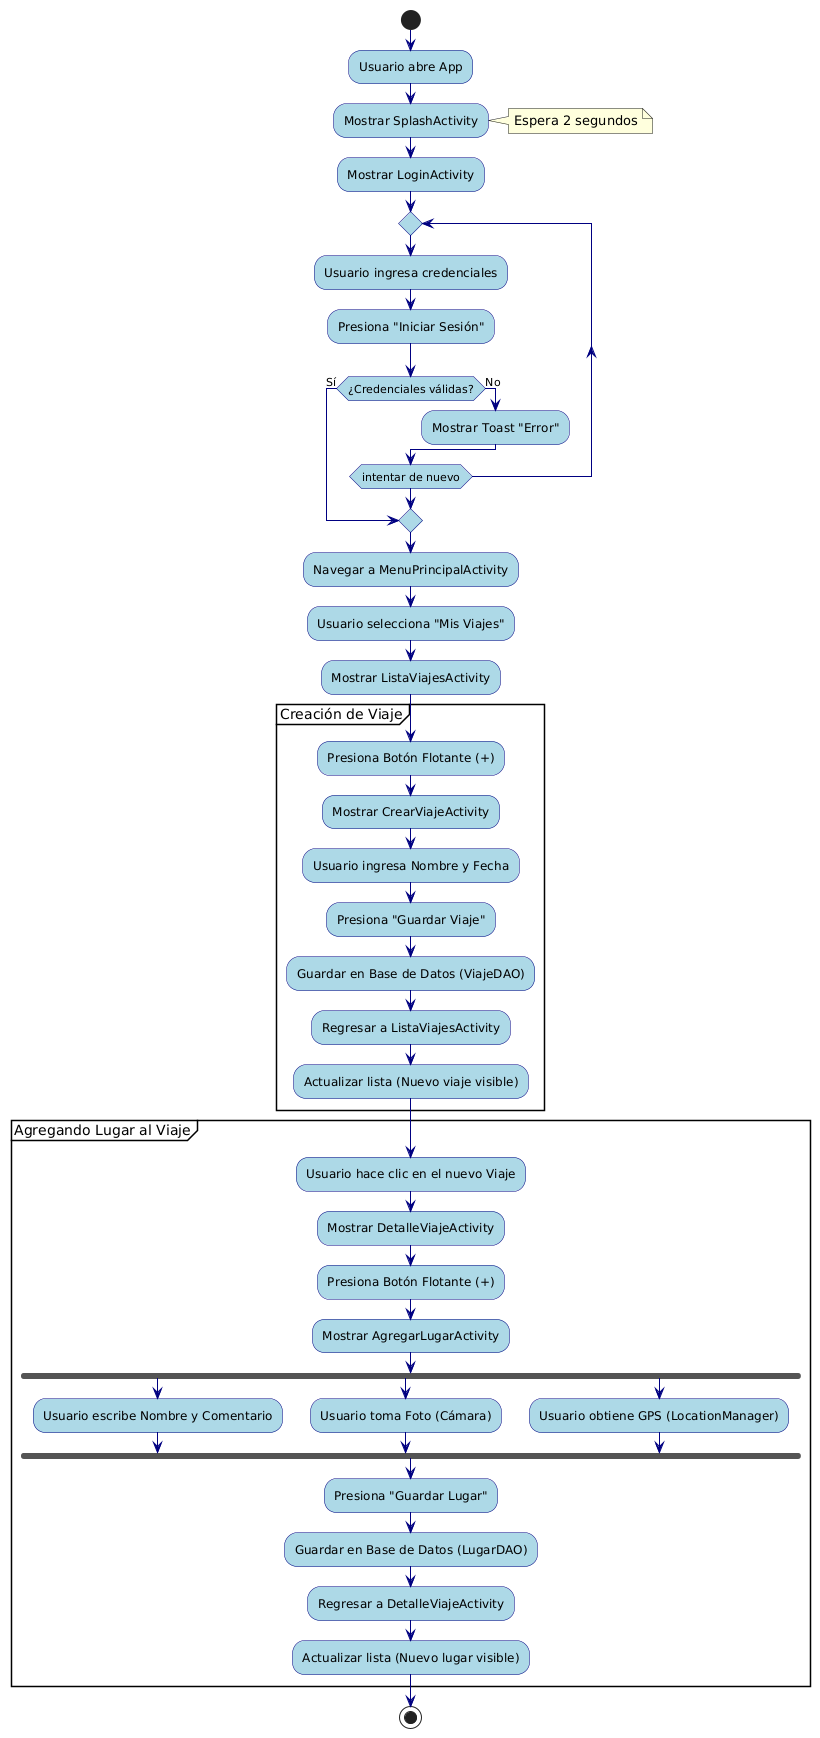

The diagram above was rendered by PlantUML. Its source (embedded in the PNG):
@startuml
skinparam activity {
    BackgroundColor LightBlue
    BorderColor Navy
    ArrowColor Navy
}

start

:Usuario abre App;
:Mostrar SplashActivity;
note right: Espera 2 segundos

:Mostrar LoginActivity;

repeat
    :Usuario ingresa credenciales;
    :Presiona "Iniciar Sesión";
    if (¿Credenciales válidas?) then (Sí)
        break
    else (No)
        :Mostrar Toast "Error";
    endif
repeat while (intentar de nuevo)

:Navegar a MenuPrincipalActivity;
:Usuario selecciona "Mis Viajes";
:Mostrar ListaViajesActivity;

partition "Creación de Viaje" {
    :Presiona Botón Flotante (+);
    :Mostrar CrearViajeActivity;
    :Usuario ingresa Nombre y Fecha;
    :Presiona "Guardar Viaje";
    :Guardar en Base de Datos (ViajeDAO);
    :Regresar a ListaViajesActivity;
    :Actualizar lista (Nuevo viaje visible);
}

partition "Agregando Lugar al Viaje" {
    :Usuario hace clic en el nuevo Viaje;
    :Mostrar DetalleViajeActivity;
    :Presiona Botón Flotante (+);
    :Mostrar AgregarLugarActivity;
    
    fork
        :Usuario escribe Nombre y Comentario;
    fork again
        :Usuario toma Foto (Cámara);
    fork again
        :Usuario obtiene GPS (LocationManager);
    end fork
    
    :Presiona "Guardar Lugar";
    :Guardar en Base de Datos (LugarDAO);
    :Regresar a DetalleViajeActivity;
    :Actualizar lista (Nuevo lugar visible);
}

stop
@enduml